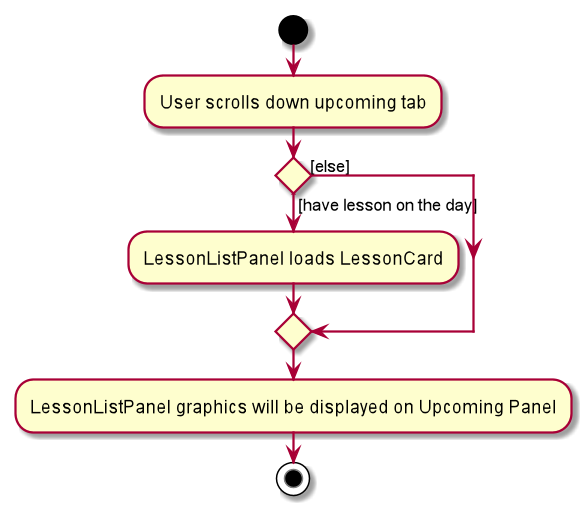

The diagram above was rendered by PlantUML. Its source (embedded in the PNG):
@startuml
start
:User scrolls down upcoming tab;


if () then ([have lesson on the day])
    :LessonListPanel loads LessonCard;

else ([else])
endif
:LessonListPanel graphics will be displayed on Upcoming Panel;
stop
@enduml